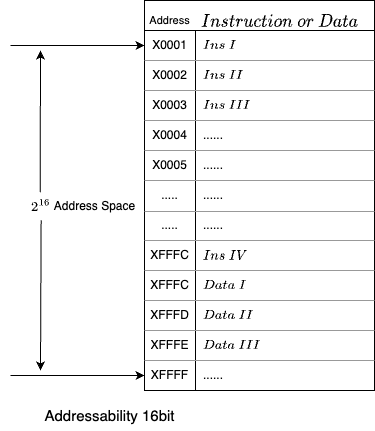

The diagram above was exported from draw.io. Its source (the exported page's mxGraphModel, read from the mxfile embedded in the PNG):
<mxGraphModel dx="713" dy="520" grid="1" gridSize="10" guides="1" tooltips="1" connect="1" arrows="1" fold="1" page="1" pageScale="1" pageWidth="827" pageHeight="1169" math="1" shadow="0">
  <root>
    <mxCell id="0" />
    <mxCell id="1" parent="0" />
    <mxCell id="41" value="" style="shape=table;startSize=30;container=1;collapsible=0;childLayout=tableLayout;fixedRows=1;rowLines=0;fontStyle=1;labelBorderColor=none;" parent="1" vertex="1">
      <mxGeometry x="194" y="140" width="230" height="390" as="geometry" />
    </mxCell>
    <mxCell id="42" value="" style="shape=tableRow;horizontal=0;startSize=0;swimlaneHead=0;swimlaneBody=0;top=0;left=0;bottom=0;right=0;collapsible=0;dropTarget=0;fillColor=none;points=[[0,0.5],[1,0.5]];portConstraint=eastwest;" parent="41" vertex="1">
      <mxGeometry y="30" width="230" height="30" as="geometry" />
    </mxCell>
    <mxCell id="43" value="X0001" style="shape=partialRectangle;html=1;whiteSpace=wrap;connectable=0;fillColor=none;top=0;left=0;bottom=0;right=0;overflow=hidden;pointerEvents=1;" parent="42" vertex="1">
      <mxGeometry width="51" height="30" as="geometry">
        <mxRectangle width="51" height="30" as="alternateBounds" />
      </mxGeometry>
    </mxCell>
    <mxCell id="44" value="$$Ins\ I$$" style="shape=partialRectangle;html=1;whiteSpace=wrap;connectable=0;fillColor=none;top=0;left=0;bottom=0;right=0;align=left;spacingLeft=6;overflow=hidden;" parent="42" vertex="1">
      <mxGeometry x="51" width="179" height="30" as="geometry">
        <mxRectangle width="179" height="30" as="alternateBounds" />
      </mxGeometry>
    </mxCell>
    <mxCell id="45" value="" style="shape=tableRow;horizontal=0;startSize=0;swimlaneHead=0;swimlaneBody=0;top=0;left=0;bottom=0;right=0;collapsible=0;dropTarget=0;fillColor=none;points=[[0,0.5],[1,0.5]];portConstraint=eastwest;" parent="41" vertex="1">
      <mxGeometry y="60" width="230" height="30" as="geometry" />
    </mxCell>
    <mxCell id="46" value="X0002" style="shape=partialRectangle;html=1;whiteSpace=wrap;connectable=0;fillColor=none;top=0;left=0;bottom=0;right=0;overflow=hidden;" parent="45" vertex="1">
      <mxGeometry width="51" height="30" as="geometry">
        <mxRectangle width="51" height="30" as="alternateBounds" />
      </mxGeometry>
    </mxCell>
    <mxCell id="47" value="$$Ins\ II$$" style="shape=partialRectangle;html=1;whiteSpace=wrap;connectable=0;fillColor=none;top=0;left=0;bottom=0;right=0;align=left;spacingLeft=6;overflow=hidden;" parent="45" vertex="1">
      <mxGeometry x="51" width="179" height="30" as="geometry">
        <mxRectangle width="179" height="30" as="alternateBounds" />
      </mxGeometry>
    </mxCell>
    <mxCell id="48" value="" style="shape=tableRow;horizontal=0;startSize=0;swimlaneHead=0;swimlaneBody=0;top=0;left=0;bottom=0;right=0;collapsible=0;dropTarget=0;fillColor=none;points=[[0,0.5],[1,0.5]];portConstraint=eastwest;" parent="41" vertex="1">
      <mxGeometry y="90" width="230" height="30" as="geometry" />
    </mxCell>
    <mxCell id="49" value="X0003" style="shape=partialRectangle;html=1;whiteSpace=wrap;connectable=0;fillColor=none;top=0;left=0;bottom=0;right=0;overflow=hidden;" parent="48" vertex="1">
      <mxGeometry width="51" height="30" as="geometry">
        <mxRectangle width="51" height="30" as="alternateBounds" />
      </mxGeometry>
    </mxCell>
    <mxCell id="50" value="$$Ins\ III$$" style="shape=partialRectangle;html=1;whiteSpace=wrap;connectable=0;fillColor=none;top=0;left=0;bottom=0;right=0;align=left;spacingLeft=6;overflow=hidden;" parent="48" vertex="1">
      <mxGeometry x="51" width="179" height="30" as="geometry">
        <mxRectangle width="179" height="30" as="alternateBounds" />
      </mxGeometry>
    </mxCell>
    <mxCell id="78" style="shape=tableRow;horizontal=0;startSize=0;swimlaneHead=0;swimlaneBody=0;top=0;left=0;bottom=0;right=0;collapsible=0;dropTarget=0;fillColor=none;points=[[0,0.5],[1,0.5]];portConstraint=eastwest;" parent="41" vertex="1">
      <mxGeometry y="120" width="230" height="30" as="geometry" />
    </mxCell>
    <mxCell id="79" value="X0004" style="shape=partialRectangle;html=1;whiteSpace=wrap;connectable=0;fillColor=none;top=0;left=0;bottom=0;right=0;overflow=hidden;" parent="78" vertex="1">
      <mxGeometry width="51" height="30" as="geometry">
        <mxRectangle width="51" height="30" as="alternateBounds" />
      </mxGeometry>
    </mxCell>
    <mxCell id="80" value="......" style="shape=partialRectangle;html=1;whiteSpace=wrap;connectable=0;fillColor=none;top=0;left=0;bottom=0;right=0;align=left;spacingLeft=6;overflow=hidden;" parent="78" vertex="1">
      <mxGeometry x="51" width="179" height="30" as="geometry">
        <mxRectangle width="179" height="30" as="alternateBounds" />
      </mxGeometry>
    </mxCell>
    <mxCell id="81" style="shape=tableRow;horizontal=0;startSize=0;swimlaneHead=0;swimlaneBody=0;top=0;left=0;bottom=0;right=0;collapsible=0;dropTarget=0;fillColor=none;points=[[0,0.5],[1,0.5]];portConstraint=eastwest;" parent="41" vertex="1">
      <mxGeometry y="150" width="230" height="30" as="geometry" />
    </mxCell>
    <mxCell id="82" value="X0005" style="shape=partialRectangle;html=1;whiteSpace=wrap;connectable=0;fillColor=none;top=0;left=0;bottom=0;right=0;overflow=hidden;" parent="81" vertex="1">
      <mxGeometry width="51" height="30" as="geometry">
        <mxRectangle width="51" height="30" as="alternateBounds" />
      </mxGeometry>
    </mxCell>
    <mxCell id="83" value="......" style="shape=partialRectangle;html=1;whiteSpace=wrap;connectable=0;fillColor=none;top=0;left=0;bottom=0;right=0;align=left;spacingLeft=6;overflow=hidden;" parent="81" vertex="1">
      <mxGeometry x="51" width="179" height="30" as="geometry">
        <mxRectangle width="179" height="30" as="alternateBounds" />
      </mxGeometry>
    </mxCell>
    <mxCell id="84" style="shape=tableRow;horizontal=0;startSize=0;swimlaneHead=0;swimlaneBody=0;top=0;left=0;bottom=0;right=0;collapsible=0;dropTarget=0;fillColor=none;points=[[0,0.5],[1,0.5]];portConstraint=eastwest;" parent="41" vertex="1">
      <mxGeometry y="180" width="230" height="30" as="geometry" />
    </mxCell>
    <mxCell id="85" value="....." style="shape=partialRectangle;html=1;whiteSpace=wrap;connectable=0;fillColor=none;top=0;left=0;bottom=0;right=0;overflow=hidden;" parent="84" vertex="1">
      <mxGeometry width="51" height="30" as="geometry">
        <mxRectangle width="51" height="30" as="alternateBounds" />
      </mxGeometry>
    </mxCell>
    <mxCell id="86" value="......" style="shape=partialRectangle;html=1;whiteSpace=wrap;connectable=0;fillColor=none;top=0;left=0;bottom=0;right=0;align=left;spacingLeft=6;overflow=hidden;" parent="84" vertex="1">
      <mxGeometry x="51" width="179" height="30" as="geometry">
        <mxRectangle width="179" height="30" as="alternateBounds" />
      </mxGeometry>
    </mxCell>
    <mxCell id="87" style="shape=tableRow;horizontal=0;startSize=0;swimlaneHead=0;swimlaneBody=0;top=0;left=0;bottom=0;right=0;collapsible=0;dropTarget=0;fillColor=none;points=[[0,0.5],[1,0.5]];portConstraint=eastwest;" parent="41" vertex="1">
      <mxGeometry y="210" width="230" height="30" as="geometry" />
    </mxCell>
    <mxCell id="88" value="....." style="shape=partialRectangle;html=1;whiteSpace=wrap;connectable=0;fillColor=none;top=0;left=0;bottom=0;right=0;overflow=hidden;" parent="87" vertex="1">
      <mxGeometry width="51" height="30" as="geometry">
        <mxRectangle width="51" height="30" as="alternateBounds" />
      </mxGeometry>
    </mxCell>
    <mxCell id="89" value="......" style="shape=partialRectangle;html=1;whiteSpace=wrap;connectable=0;fillColor=none;top=0;left=0;bottom=0;right=0;align=left;spacingLeft=6;overflow=hidden;" parent="87" vertex="1">
      <mxGeometry x="51" width="179" height="30" as="geometry">
        <mxRectangle width="179" height="30" as="alternateBounds" />
      </mxGeometry>
    </mxCell>
    <mxCell id="90" style="shape=tableRow;horizontal=0;startSize=0;swimlaneHead=0;swimlaneBody=0;top=0;left=0;bottom=0;right=0;collapsible=0;dropTarget=0;fillColor=none;points=[[0,0.5],[1,0.5]];portConstraint=eastwest;" parent="41" vertex="1">
      <mxGeometry y="240" width="230" height="30" as="geometry" />
    </mxCell>
    <mxCell id="91" value="XFFFC" style="shape=partialRectangle;html=1;whiteSpace=wrap;connectable=0;fillColor=none;top=0;left=0;bottom=0;right=0;overflow=hidden;" parent="90" vertex="1">
      <mxGeometry width="51" height="30" as="geometry">
        <mxRectangle width="51" height="30" as="alternateBounds" />
      </mxGeometry>
    </mxCell>
    <mxCell id="92" value="$$Ins\ IV$$" style="shape=partialRectangle;html=1;whiteSpace=wrap;connectable=0;fillColor=none;top=0;left=0;bottom=0;right=0;align=left;spacingLeft=6;overflow=hidden;" parent="90" vertex="1">
      <mxGeometry x="51" width="179" height="30" as="geometry">
        <mxRectangle width="179" height="30" as="alternateBounds" />
      </mxGeometry>
    </mxCell>
    <mxCell id="102" style="shape=tableRow;horizontal=0;startSize=0;swimlaneHead=0;swimlaneBody=0;top=0;left=0;bottom=0;right=0;collapsible=0;dropTarget=0;fillColor=none;points=[[0,0.5],[1,0.5]];portConstraint=eastwest;" parent="41" vertex="1">
      <mxGeometry y="270" width="230" height="30" as="geometry" />
    </mxCell>
    <mxCell id="103" value="XFFFC" style="shape=partialRectangle;html=1;whiteSpace=wrap;connectable=0;fillColor=none;top=0;left=0;bottom=0;right=0;overflow=hidden;" parent="102" vertex="1">
      <mxGeometry width="51" height="30" as="geometry">
        <mxRectangle width="51" height="30" as="alternateBounds" />
      </mxGeometry>
    </mxCell>
    <mxCell id="104" value="$$Data\ I$$" style="shape=partialRectangle;html=1;whiteSpace=wrap;connectable=0;fillColor=none;top=0;left=0;bottom=0;right=0;align=left;spacingLeft=6;overflow=hidden;" parent="102" vertex="1">
      <mxGeometry x="51" width="179" height="30" as="geometry">
        <mxRectangle width="179" height="30" as="alternateBounds" />
      </mxGeometry>
    </mxCell>
    <mxCell id="93" style="shape=tableRow;horizontal=0;startSize=0;swimlaneHead=0;swimlaneBody=0;top=0;left=0;bottom=0;right=0;collapsible=0;dropTarget=0;fillColor=none;points=[[0,0.5],[1,0.5]];portConstraint=eastwest;" parent="41" vertex="1">
      <mxGeometry y="300" width="230" height="30" as="geometry" />
    </mxCell>
    <mxCell id="94" value="XFFFD" style="shape=partialRectangle;html=1;whiteSpace=wrap;connectable=0;fillColor=none;top=0;left=0;bottom=0;right=0;overflow=hidden;" parent="93" vertex="1">
      <mxGeometry width="51" height="30" as="geometry">
        <mxRectangle width="51" height="30" as="alternateBounds" />
      </mxGeometry>
    </mxCell>
    <mxCell id="95" value="$$Data\ II$$" style="shape=partialRectangle;html=1;whiteSpace=wrap;connectable=0;fillColor=none;top=0;left=0;bottom=0;right=0;align=left;spacingLeft=6;overflow=hidden;" parent="93" vertex="1">
      <mxGeometry x="51" width="179" height="30" as="geometry">
        <mxRectangle width="179" height="30" as="alternateBounds" />
      </mxGeometry>
    </mxCell>
    <mxCell id="96" style="shape=tableRow;horizontal=0;startSize=0;swimlaneHead=0;swimlaneBody=0;top=0;left=0;bottom=0;right=0;collapsible=0;dropTarget=0;fillColor=none;points=[[0,0.5],[1,0.5]];portConstraint=eastwest;" parent="41" vertex="1">
      <mxGeometry y="330" width="230" height="30" as="geometry" />
    </mxCell>
    <mxCell id="97" value="XFFFE" style="shape=partialRectangle;html=1;whiteSpace=wrap;connectable=0;fillColor=none;top=0;left=0;bottom=0;right=0;overflow=hidden;" parent="96" vertex="1">
      <mxGeometry width="51" height="30" as="geometry">
        <mxRectangle width="51" height="30" as="alternateBounds" />
      </mxGeometry>
    </mxCell>
    <mxCell id="98" value="$$Data\&amp;nbsp;III$$" style="shape=partialRectangle;html=1;whiteSpace=wrap;connectable=0;fillColor=none;top=0;left=0;bottom=0;right=0;align=left;spacingLeft=6;overflow=hidden;" parent="96" vertex="1">
      <mxGeometry x="51" width="179" height="30" as="geometry">
        <mxRectangle width="179" height="30" as="alternateBounds" />
      </mxGeometry>
    </mxCell>
    <mxCell id="99" style="shape=tableRow;horizontal=0;startSize=0;swimlaneHead=0;swimlaneBody=0;top=0;left=0;bottom=0;right=0;collapsible=0;dropTarget=0;fillColor=none;points=[[0,0.5],[1,0.5]];portConstraint=eastwest;" parent="41" vertex="1">
      <mxGeometry y="360" width="230" height="30" as="geometry" />
    </mxCell>
    <mxCell id="100" value="XFFFF" style="shape=partialRectangle;html=1;whiteSpace=wrap;connectable=0;fillColor=none;top=0;left=0;bottom=0;right=0;overflow=hidden;" parent="99" vertex="1">
      <mxGeometry width="51" height="30" as="geometry">
        <mxRectangle width="51" height="30" as="alternateBounds" />
      </mxGeometry>
    </mxCell>
    <mxCell id="101" value="......" style="shape=partialRectangle;html=1;whiteSpace=wrap;connectable=0;fillColor=none;top=0;left=0;bottom=0;right=0;align=left;spacingLeft=6;overflow=hidden;" parent="99" vertex="1">
      <mxGeometry x="51" width="179" height="30" as="geometry">
        <mxRectangle width="179" height="30" as="alternateBounds" />
      </mxGeometry>
    </mxCell>
    <mxCell id="105" value="" style="endArrow=classic;html=1;entryX=0;entryY=0.5;entryDx=0;entryDy=0;" parent="1" target="42" edge="1">
      <mxGeometry width="50" height="50" relative="1" as="geometry">
        <mxPoint x="60" y="185" as="sourcePoint" />
        <mxPoint x="120" y="170" as="targetPoint" />
      </mxGeometry>
    </mxCell>
    <mxCell id="106" value="" style="endArrow=classic;html=1;entryX=0;entryY=0.5;entryDx=0;entryDy=0;" parent="1" target="99" edge="1">
      <mxGeometry width="50" height="50" relative="1" as="geometry">
        <mxPoint x="60" y="515" as="sourcePoint" />
        <mxPoint x="174" y="510" as="targetPoint" />
      </mxGeometry>
    </mxCell>
    <mxCell id="107" value="$$2^{16}$$" style="text;html=1;align=center;verticalAlign=middle;resizable=0;points=[];autosize=1;strokeColor=none;fillColor=none;" parent="1" vertex="1">
      <mxGeometry x="50.16" y="331" width="80" height="30" as="geometry" />
    </mxCell>
    <mxCell id="110" value="Address Space" style="text;html=1;align=center;verticalAlign=middle;resizable=0;points=[];autosize=1;strokeColor=none;fillColor=none;" parent="1" vertex="1">
      <mxGeometry x="94" y="331" width="100" height="30" as="geometry" />
    </mxCell>
    <mxCell id="111" value="" style="group" parent="1" vertex="1" connectable="0">
      <mxGeometry x="89.67999999999995" y="190" width="0.9600000000000364" height="320" as="geometry" />
    </mxCell>
    <mxCell id="108" value="" style="endArrow=classic;html=1;exitX=0.496;exitY=0.025;exitDx=0;exitDy=0;exitPerimeter=0;" parent="111" edge="1">
      <mxGeometry width="50" height="50" relative="1" as="geometry">
        <mxPoint y="141.75" as="sourcePoint" />
        <mxPoint x="0.32000000000005" as="targetPoint" />
      </mxGeometry>
    </mxCell>
    <mxCell id="109" value="" style="endArrow=classic;html=1;exitX=0.508;exitY=0.959;exitDx=0;exitDy=0;exitPerimeter=0;" parent="111" edge="1">
      <mxGeometry width="50" height="50" relative="1" as="geometry">
        <mxPoint x="0.9600000000000364" y="169.76999999999998" as="sourcePoint" />
        <mxPoint x="0.32000000000005" y="320" as="targetPoint" />
      </mxGeometry>
    </mxCell>
    <mxCell id="112" value="&lt;font style=&quot;font-size: 11px;&quot;&gt;Address&lt;/font&gt;" style="text;html=1;align=center;verticalAlign=middle;resizable=0;points=[];autosize=1;strokeColor=none;fillColor=none;fontSize=7;labelBackgroundColor=none;" parent="1" vertex="1">
      <mxGeometry x="189" y="145" width="60" height="30" as="geometry" />
    </mxCell>
    <mxCell id="113" value="&lt;font style=&quot;font-size: 15px;&quot;&gt;$$Instruction\ or\ Data$$&lt;/font&gt;" style="text;html=1;align=center;verticalAlign=middle;resizable=0;points=[];autosize=1;strokeColor=none;fillColor=none;fontSize=17;labelBackgroundColor=none;" parent="1" vertex="1">
      <mxGeometry x="234" y="145" width="190" height="30" as="geometry" />
    </mxCell>
    <mxCell id="289" value="" style="verticalLabelPosition=bottom;shadow=0;dashed=0;align=center;html=1;verticalAlign=top;strokeWidth=1;shape=mxgraph.mockup.markup.line;strokeColor=#999999;labelBorderColor=none;fontSize=17;fillColor=default;" parent="1" vertex="1">
      <mxGeometry x="194" y="190" width="230" height="20" as="geometry" />
    </mxCell>
    <mxCell id="290" value="" style="verticalLabelPosition=bottom;shadow=0;dashed=0;align=center;html=1;verticalAlign=top;strokeWidth=1;shape=mxgraph.mockup.markup.line;strokeColor=#999999;labelBorderColor=none;fontSize=17;fillColor=default;" parent="1" vertex="1">
      <mxGeometry x="194" y="220" width="230" height="20" as="geometry" />
    </mxCell>
    <mxCell id="291" value="" style="verticalLabelPosition=bottom;shadow=0;dashed=0;align=center;html=1;verticalAlign=top;strokeWidth=1;shape=mxgraph.mockup.markup.line;strokeColor=#999999;labelBorderColor=none;fontSize=17;fillColor=default;" parent="1" vertex="1">
      <mxGeometry x="194" y="250" width="230" height="20" as="geometry" />
    </mxCell>
    <mxCell id="292" value="" style="verticalLabelPosition=bottom;shadow=0;dashed=0;align=center;html=1;verticalAlign=top;strokeWidth=1;shape=mxgraph.mockup.markup.line;strokeColor=#999999;labelBorderColor=none;fontSize=17;fillColor=default;" parent="1" vertex="1">
      <mxGeometry x="194" y="490" width="230" height="20" as="geometry" />
    </mxCell>
    <mxCell id="293" value="" style="verticalLabelPosition=bottom;shadow=0;dashed=0;align=center;html=1;verticalAlign=top;strokeWidth=1;shape=mxgraph.mockup.markup.line;strokeColor=#999999;labelBorderColor=none;fontSize=17;fillColor=default;" parent="1" vertex="1">
      <mxGeometry x="194" y="430" width="230" height="20" as="geometry" />
    </mxCell>
    <mxCell id="294" value="" style="verticalLabelPosition=bottom;shadow=0;dashed=0;align=center;html=1;verticalAlign=top;strokeWidth=1;shape=mxgraph.mockup.markup.line;strokeColor=#999999;labelBorderColor=none;fontSize=17;fillColor=default;" parent="1" vertex="1">
      <mxGeometry x="194" y="460" width="230" height="20" as="geometry" />
    </mxCell>
    <mxCell id="295" value="" style="verticalLabelPosition=bottom;shadow=0;dashed=0;align=center;html=1;verticalAlign=top;strokeWidth=1;shape=mxgraph.mockup.markup.line;strokeColor=#999999;labelBorderColor=none;fontSize=17;fillColor=default;" parent="1" vertex="1">
      <mxGeometry x="194" y="400" width="230" height="20" as="geometry" />
    </mxCell>
    <mxCell id="296" value="" style="verticalLabelPosition=bottom;shadow=0;dashed=0;align=center;html=1;verticalAlign=top;strokeWidth=1;shape=mxgraph.mockup.markup.line;strokeColor=#999999;labelBorderColor=none;fontSize=17;fillColor=default;" parent="1" vertex="1">
      <mxGeometry x="194" y="341" width="230" height="20" as="geometry" />
    </mxCell>
    <mxCell id="297" value="" style="verticalLabelPosition=bottom;shadow=0;dashed=0;align=center;html=1;verticalAlign=top;strokeWidth=1;shape=mxgraph.mockup.markup.line;strokeColor=#999999;labelBorderColor=none;fontSize=17;fillColor=default;" parent="1" vertex="1">
      <mxGeometry x="194" y="370" width="230" height="20" as="geometry" />
    </mxCell>
    <mxCell id="298" value="" style="verticalLabelPosition=bottom;shadow=0;dashed=0;align=center;html=1;verticalAlign=top;strokeWidth=1;shape=mxgraph.mockup.markup.line;strokeColor=#999999;labelBorderColor=none;fontSize=17;fillColor=default;" parent="1" vertex="1">
      <mxGeometry x="194" y="310" width="230" height="20" as="geometry" />
    </mxCell>
    <mxCell id="299" value="" style="verticalLabelPosition=bottom;shadow=0;dashed=0;align=center;html=1;verticalAlign=top;strokeWidth=1;shape=mxgraph.mockup.markup.line;strokeColor=#999999;labelBorderColor=none;fontSize=17;fillColor=default;" parent="1" vertex="1">
      <mxGeometry x="194" y="280" width="230" height="20" as="geometry" />
    </mxCell>
    <mxCell id="301" value="Addressability 16bit&lt;br&gt;" style="text;html=1;align=center;verticalAlign=middle;resizable=0;points=[];autosize=1;strokeColor=none;fillColor=none;fontSize=15;" parent="1" vertex="1">
      <mxGeometry x="84" y="540" width="150" height="30" as="geometry" />
    </mxCell>
  </root>
</mxGraphModel>